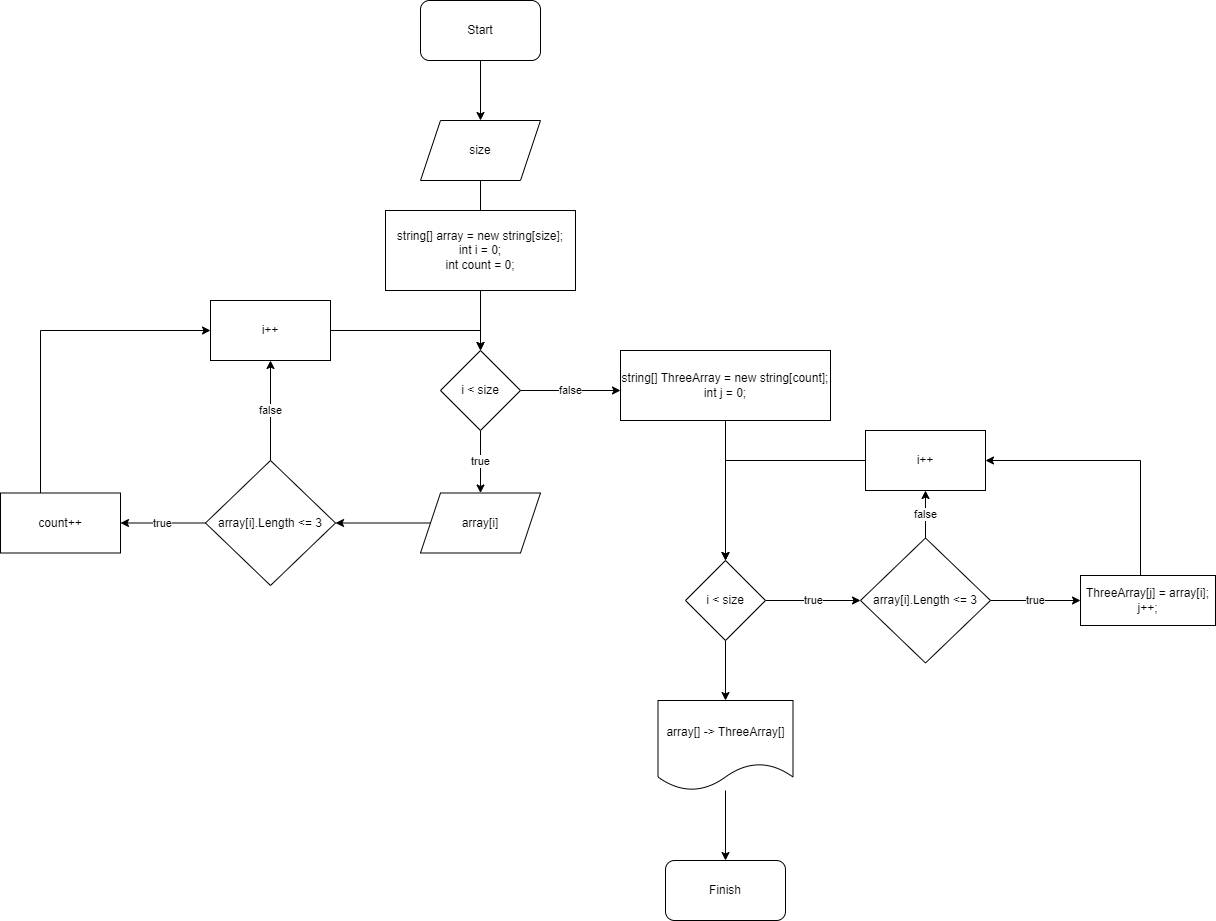

The diagram above was exported from draw.io. Its source (the exported page's mxGraphModel, read from the mxfile embedded in the PNG):
<mxGraphModel dx="1829" dy="553" grid="1" gridSize="10" guides="1" tooltips="1" connect="1" arrows="1" fold="1" page="1" pageScale="1" pageWidth="827" pageHeight="1169" math="0" shadow="0">
  <root>
    <mxCell id="0" />
    <mxCell id="1" parent="0" />
    <mxCell id="U6NjdMtVjLCHi7VMiTCm-3" value="" style="edgeStyle=orthogonalEdgeStyle;rounded=0;orthogonalLoop=1;jettySize=auto;html=1;" edge="1" parent="1" source="U6NjdMtVjLCHi7VMiTCm-1" target="U6NjdMtVjLCHi7VMiTCm-2">
      <mxGeometry relative="1" as="geometry" />
    </mxCell>
    <mxCell id="U6NjdMtVjLCHi7VMiTCm-1" value="Start" style="rounded=1;whiteSpace=wrap;html=1;" vertex="1" parent="1">
      <mxGeometry x="240" y="50" width="120" height="60" as="geometry" />
    </mxCell>
    <mxCell id="U6NjdMtVjLCHi7VMiTCm-5" value="" style="edgeStyle=orthogonalEdgeStyle;rounded=0;orthogonalLoop=1;jettySize=auto;html=1;" edge="1" parent="1" source="U6NjdMtVjLCHi7VMiTCm-2">
      <mxGeometry relative="1" as="geometry">
        <mxPoint x="300" y="310" as="targetPoint" />
      </mxGeometry>
    </mxCell>
    <mxCell id="U6NjdMtVjLCHi7VMiTCm-2" value="size" style="shape=parallelogram;perimeter=parallelogramPerimeter;whiteSpace=wrap;html=1;fixedSize=1;" vertex="1" parent="1">
      <mxGeometry x="240" y="170" width="120" height="60" as="geometry" />
    </mxCell>
    <mxCell id="U6NjdMtVjLCHi7VMiTCm-8" value="" style="edgeStyle=orthogonalEdgeStyle;rounded=0;orthogonalLoop=1;jettySize=auto;html=1;" edge="1" parent="1" source="U6NjdMtVjLCHi7VMiTCm-6" target="U6NjdMtVjLCHi7VMiTCm-7">
      <mxGeometry relative="1" as="geometry" />
    </mxCell>
    <mxCell id="U6NjdMtVjLCHi7VMiTCm-6" value="string[] array = new string[size];&lt;br&gt;int i = 0;&lt;br&gt;int count = 0;" style="rounded=0;whiteSpace=wrap;html=1;" vertex="1" parent="1">
      <mxGeometry x="205" y="260" width="190" height="80" as="geometry" />
    </mxCell>
    <mxCell id="U6NjdMtVjLCHi7VMiTCm-17" value="false" style="edgeStyle=orthogonalEdgeStyle;rounded=0;orthogonalLoop=1;jettySize=auto;html=1;" edge="1" parent="1" source="U6NjdMtVjLCHi7VMiTCm-7">
      <mxGeometry relative="1" as="geometry">
        <mxPoint x="440" y="440" as="targetPoint" />
      </mxGeometry>
    </mxCell>
    <mxCell id="U6NjdMtVjLCHi7VMiTCm-27" value="true" style="edgeStyle=orthogonalEdgeStyle;rounded=0;orthogonalLoop=1;jettySize=auto;html=1;" edge="1" parent="1" source="U6NjdMtVjLCHi7VMiTCm-7" target="U6NjdMtVjLCHi7VMiTCm-11">
      <mxGeometry relative="1" as="geometry" />
    </mxCell>
    <mxCell id="U6NjdMtVjLCHi7VMiTCm-7" value="i &amp;lt; size" style="rhombus;whiteSpace=wrap;html=1;rounded=0;" vertex="1" parent="1">
      <mxGeometry x="260" y="400" width="80" height="80" as="geometry" />
    </mxCell>
    <mxCell id="U6NjdMtVjLCHi7VMiTCm-20" style="edgeStyle=orthogonalEdgeStyle;rounded=0;orthogonalLoop=1;jettySize=auto;html=1;entryX=1;entryY=0.5;entryDx=0;entryDy=0;" edge="1" parent="1" source="U6NjdMtVjLCHi7VMiTCm-11" target="U6NjdMtVjLCHi7VMiTCm-19">
      <mxGeometry relative="1" as="geometry" />
    </mxCell>
    <mxCell id="U6NjdMtVjLCHi7VMiTCm-11" value="array[i]" style="shape=parallelogram;perimeter=parallelogramPerimeter;whiteSpace=wrap;html=1;fixedSize=1;" vertex="1" parent="1">
      <mxGeometry x="240" y="542.5" width="120" height="60" as="geometry" />
    </mxCell>
    <mxCell id="U6NjdMtVjLCHi7VMiTCm-21" style="edgeStyle=orthogonalEdgeStyle;rounded=0;orthogonalLoop=1;jettySize=auto;html=1;entryX=0.5;entryY=0;entryDx=0;entryDy=0;" edge="1" parent="1" source="U6NjdMtVjLCHi7VMiTCm-12" target="U6NjdMtVjLCHi7VMiTCm-7">
      <mxGeometry relative="1" as="geometry" />
    </mxCell>
    <mxCell id="U6NjdMtVjLCHi7VMiTCm-12" value="i++" style="whiteSpace=wrap;html=1;" vertex="1" parent="1">
      <mxGeometry x="30" y="350" width="120" height="60" as="geometry" />
    </mxCell>
    <mxCell id="U6NjdMtVjLCHi7VMiTCm-23" value="true" style="edgeStyle=orthogonalEdgeStyle;rounded=0;orthogonalLoop=1;jettySize=auto;html=1;" edge="1" parent="1" source="U6NjdMtVjLCHi7VMiTCm-19" target="U6NjdMtVjLCHi7VMiTCm-22">
      <mxGeometry relative="1" as="geometry" />
    </mxCell>
    <mxCell id="U6NjdMtVjLCHi7VMiTCm-25" value="false" style="edgeStyle=orthogonalEdgeStyle;rounded=0;orthogonalLoop=1;jettySize=auto;html=1;entryX=0.5;entryY=1;entryDx=0;entryDy=0;" edge="1" parent="1" source="U6NjdMtVjLCHi7VMiTCm-19" target="U6NjdMtVjLCHi7VMiTCm-12">
      <mxGeometry relative="1" as="geometry" />
    </mxCell>
    <mxCell id="U6NjdMtVjLCHi7VMiTCm-19" value="array[i].Length &amp;lt;= 3" style="rhombus;whiteSpace=wrap;html=1;" vertex="1" parent="1">
      <mxGeometry x="25" y="510" width="130" height="125" as="geometry" />
    </mxCell>
    <mxCell id="U6NjdMtVjLCHi7VMiTCm-24" style="edgeStyle=orthogonalEdgeStyle;rounded=0;orthogonalLoop=1;jettySize=auto;html=1;entryX=0;entryY=0.5;entryDx=0;entryDy=0;" edge="1" parent="1" source="U6NjdMtVjLCHi7VMiTCm-22" target="U6NjdMtVjLCHi7VMiTCm-12">
      <mxGeometry relative="1" as="geometry">
        <Array as="points">
          <mxPoint x="-140" y="380" />
        </Array>
      </mxGeometry>
    </mxCell>
    <mxCell id="U6NjdMtVjLCHi7VMiTCm-22" value="count++" style="whiteSpace=wrap;html=1;" vertex="1" parent="1">
      <mxGeometry x="-180" y="542.5" width="120" height="60" as="geometry" />
    </mxCell>
    <mxCell id="U6NjdMtVjLCHi7VMiTCm-28" value="string[] ThreeArray = new string[count];&lt;br&gt;int j = 0;" style="rounded=0;whiteSpace=wrap;html=1;" vertex="1" parent="1">
      <mxGeometry x="440" y="400" width="210" height="70" as="geometry" />
    </mxCell>
    <mxCell id="U6NjdMtVjLCHi7VMiTCm-47" style="edgeStyle=orthogonalEdgeStyle;rounded=0;orthogonalLoop=1;jettySize=auto;html=1;" edge="1" parent="1" source="U6NjdMtVjLCHi7VMiTCm-35" target="U6NjdMtVjLCHi7VMiTCm-43">
      <mxGeometry relative="1" as="geometry" />
    </mxCell>
    <mxCell id="U6NjdMtVjLCHi7VMiTCm-35" value="i++" style="whiteSpace=wrap;html=1;" vertex="1" parent="1">
      <mxGeometry x="685" y="480" width="120" height="60" as="geometry" />
    </mxCell>
    <mxCell id="U6NjdMtVjLCHi7VMiTCm-46" value="false" style="edgeStyle=orthogonalEdgeStyle;rounded=0;orthogonalLoop=1;jettySize=auto;html=1;" edge="1" parent="1" source="U6NjdMtVjLCHi7VMiTCm-37" target="U6NjdMtVjLCHi7VMiTCm-35">
      <mxGeometry relative="1" as="geometry" />
    </mxCell>
    <mxCell id="U6NjdMtVjLCHi7VMiTCm-49" value="true" style="edgeStyle=orthogonalEdgeStyle;rounded=0;orthogonalLoop=1;jettySize=auto;html=1;" edge="1" parent="1" source="U6NjdMtVjLCHi7VMiTCm-37" target="U6NjdMtVjLCHi7VMiTCm-48">
      <mxGeometry relative="1" as="geometry" />
    </mxCell>
    <mxCell id="U6NjdMtVjLCHi7VMiTCm-37" value="array[i].Length &amp;lt;= 3" style="rhombus;whiteSpace=wrap;html=1;" vertex="1" parent="1">
      <mxGeometry x="680" y="587.5" width="130" height="125" as="geometry" />
    </mxCell>
    <mxCell id="U6NjdMtVjLCHi7VMiTCm-42" value="" style="edgeStyle=orthogonalEdgeStyle;rounded=0;orthogonalLoop=1;jettySize=auto;html=1;" edge="1" parent="1" target="U6NjdMtVjLCHi7VMiTCm-43">
      <mxGeometry relative="1" as="geometry">
        <mxPoint x="545" y="470" as="sourcePoint" />
      </mxGeometry>
    </mxCell>
    <mxCell id="U6NjdMtVjLCHi7VMiTCm-45" value="true" style="edgeStyle=orthogonalEdgeStyle;rounded=0;orthogonalLoop=1;jettySize=auto;html=1;" edge="1" parent="1" source="U6NjdMtVjLCHi7VMiTCm-43" target="U6NjdMtVjLCHi7VMiTCm-37">
      <mxGeometry relative="1" as="geometry" />
    </mxCell>
    <mxCell id="U6NjdMtVjLCHi7VMiTCm-54" value="" style="edgeStyle=orthogonalEdgeStyle;rounded=0;orthogonalLoop=1;jettySize=auto;html=1;" edge="1" parent="1" source="U6NjdMtVjLCHi7VMiTCm-43" target="U6NjdMtVjLCHi7VMiTCm-53">
      <mxGeometry relative="1" as="geometry" />
    </mxCell>
    <mxCell id="U6NjdMtVjLCHi7VMiTCm-43" value="i &amp;lt; size" style="rhombus;whiteSpace=wrap;html=1;rounded=0;" vertex="1" parent="1">
      <mxGeometry x="505" y="610" width="80" height="80" as="geometry" />
    </mxCell>
    <mxCell id="U6NjdMtVjLCHi7VMiTCm-52" style="edgeStyle=orthogonalEdgeStyle;rounded=0;orthogonalLoop=1;jettySize=auto;html=1;entryX=1;entryY=0.5;entryDx=0;entryDy=0;" edge="1" parent="1" source="U6NjdMtVjLCHi7VMiTCm-48" target="U6NjdMtVjLCHi7VMiTCm-35">
      <mxGeometry relative="1" as="geometry">
        <Array as="points">
          <mxPoint x="960" y="510" />
        </Array>
      </mxGeometry>
    </mxCell>
    <mxCell id="U6NjdMtVjLCHi7VMiTCm-48" value="ThreeArray[j] = array[i];&lt;br&gt;j++;" style="whiteSpace=wrap;html=1;" vertex="1" parent="1">
      <mxGeometry x="900" y="625" width="135" height="50" as="geometry" />
    </mxCell>
    <mxCell id="U6NjdMtVjLCHi7VMiTCm-56" value="" style="edgeStyle=orthogonalEdgeStyle;rounded=0;orthogonalLoop=1;jettySize=auto;html=1;" edge="1" parent="1" source="U6NjdMtVjLCHi7VMiTCm-53" target="U6NjdMtVjLCHi7VMiTCm-55">
      <mxGeometry relative="1" as="geometry" />
    </mxCell>
    <mxCell id="U6NjdMtVjLCHi7VMiTCm-53" value="array[] -&amp;gt; ThreeArray[]" style="shape=document;whiteSpace=wrap;html=1;boundedLbl=1;" vertex="1" parent="1">
      <mxGeometry x="477.5" y="750" width="135" height="90" as="geometry" />
    </mxCell>
    <mxCell id="U6NjdMtVjLCHi7VMiTCm-55" value="Finish" style="rounded=1;whiteSpace=wrap;html=1;" vertex="1" parent="1">
      <mxGeometry x="485" y="910" width="120" height="60" as="geometry" />
    </mxCell>
  </root>
</mxGraphModel>